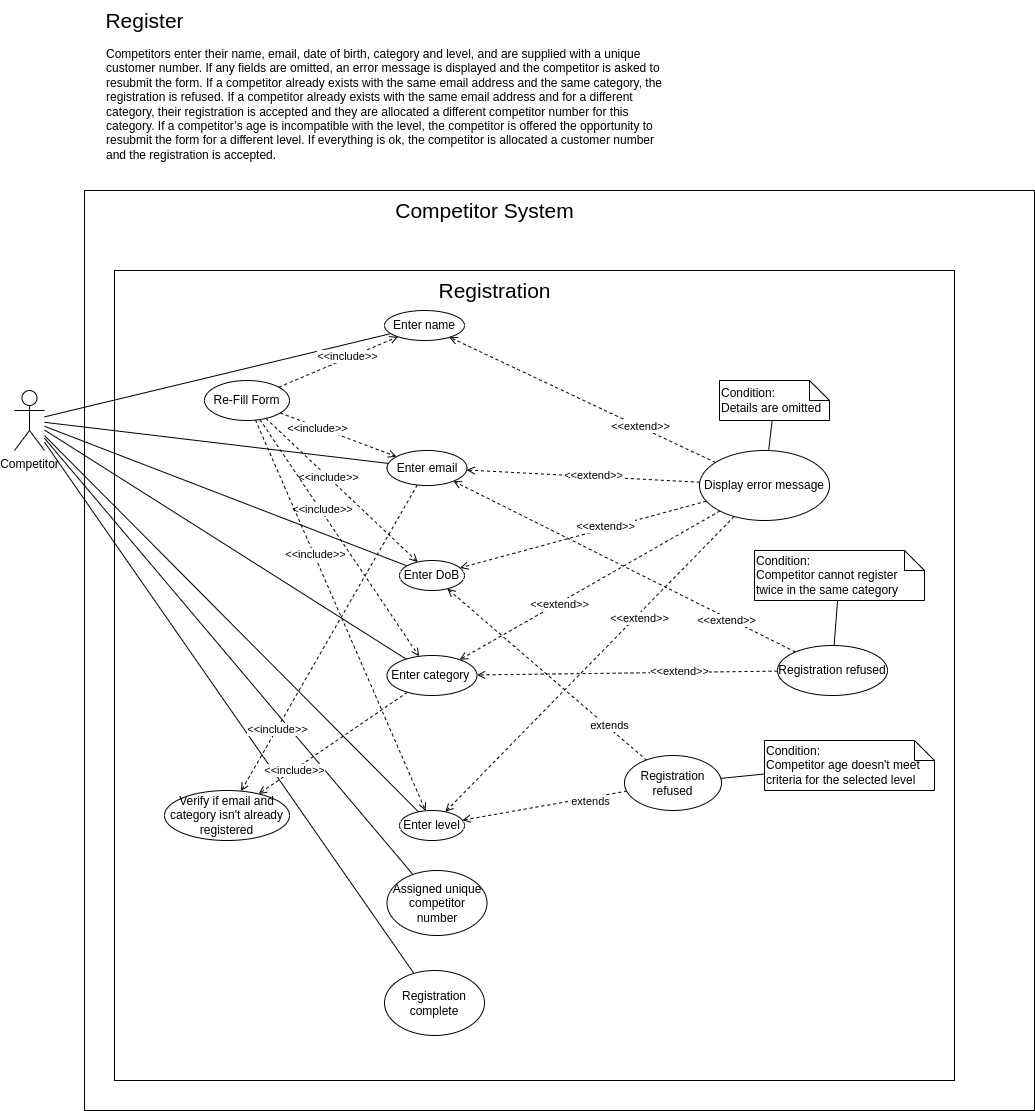

The diagram above was exported from draw.io. Its source (the exported page's mxGraphModel, read from the mxfile embedded in the PNG):
<mxGraphModel dx="1434" dy="1911" grid="1" gridSize="10" guides="1" tooltips="1" connect="1" arrows="1" fold="1" page="1" pageScale="1" pageWidth="827" pageHeight="1169" math="0" shadow="0">
  <root>
    <mxCell id="0" />
    <mxCell id="1" parent="0" />
    <mxCell id="W-rsKcLMhniB9W1H9F3j-99" value="" style="rounded=0;whiteSpace=wrap;html=1;fontSize=21;" parent="1" vertex="1">
      <mxGeometry x="180" y="30" width="950" height="920" as="geometry" />
    </mxCell>
    <mxCell id="W-rsKcLMhniB9W1H9F3j-97" value="" style="rounded=0;whiteSpace=wrap;html=1;" parent="1" vertex="1">
      <mxGeometry x="210" y="110" width="840" height="810" as="geometry" />
    </mxCell>
    <mxCell id="W-rsKcLMhniB9W1H9F3j-4" style="rounded=0;orthogonalLoop=1;jettySize=auto;html=1;endArrow=none;endFill=0;" parent="1" source="W-rsKcLMhniB9W1H9F3j-1" target="W-rsKcLMhniB9W1H9F3j-3" edge="1">
      <mxGeometry relative="1" as="geometry" />
    </mxCell>
    <mxCell id="W-rsKcLMhniB9W1H9F3j-23" style="rounded=0;orthogonalLoop=1;jettySize=auto;html=1;endArrow=none;endFill=0;" parent="1" source="W-rsKcLMhniB9W1H9F3j-1" target="W-rsKcLMhniB9W1H9F3j-12" edge="1">
      <mxGeometry relative="1" as="geometry">
        <mxPoint x="230" y="270" as="targetPoint" />
      </mxGeometry>
    </mxCell>
    <mxCell id="W-rsKcLMhniB9W1H9F3j-24" style="edgeStyle=none;rounded=0;orthogonalLoop=1;jettySize=auto;html=1;endArrow=none;endFill=0;" parent="1" source="W-rsKcLMhniB9W1H9F3j-1" target="W-rsKcLMhniB9W1H9F3j-14" edge="1">
      <mxGeometry relative="1" as="geometry" />
    </mxCell>
    <mxCell id="W-rsKcLMhniB9W1H9F3j-25" style="edgeStyle=none;rounded=0;orthogonalLoop=1;jettySize=auto;html=1;endArrow=none;endFill=0;" parent="1" source="W-rsKcLMhniB9W1H9F3j-1" target="W-rsKcLMhniB9W1H9F3j-13" edge="1">
      <mxGeometry relative="1" as="geometry" />
    </mxCell>
    <mxCell id="W-rsKcLMhniB9W1H9F3j-26" style="edgeStyle=none;rounded=0;orthogonalLoop=1;jettySize=auto;html=1;endArrow=none;endFill=0;" parent="1" source="W-rsKcLMhniB9W1H9F3j-1" target="W-rsKcLMhniB9W1H9F3j-15" edge="1">
      <mxGeometry relative="1" as="geometry" />
    </mxCell>
    <mxCell id="W-rsKcLMhniB9W1H9F3j-95" style="edgeStyle=none;rounded=0;orthogonalLoop=1;jettySize=auto;html=1;startArrow=none;startFill=0;endArrow=none;endFill=0;" parent="1" source="W-rsKcLMhniB9W1H9F3j-1" target="W-rsKcLMhniB9W1H9F3j-59" edge="1">
      <mxGeometry relative="1" as="geometry" />
    </mxCell>
    <mxCell id="W-rsKcLMhniB9W1H9F3j-96" style="edgeStyle=none;rounded=0;orthogonalLoop=1;jettySize=auto;html=1;startArrow=none;startFill=0;endArrow=none;endFill=0;" parent="1" source="W-rsKcLMhniB9W1H9F3j-1" target="W-rsKcLMhniB9W1H9F3j-94" edge="1">
      <mxGeometry relative="1" as="geometry" />
    </mxCell>
    <mxCell id="W-rsKcLMhniB9W1H9F3j-1" value="Competitor" style="shape=umlActor;verticalLabelPosition=bottom;verticalAlign=top;html=1;outlineConnect=0;" parent="1" vertex="1">
      <mxGeometry x="110" y="230" width="30" height="60" as="geometry" />
    </mxCell>
    <mxCell id="W-rsKcLMhniB9W1H9F3j-2" value="Register" style="text;html=1;align=center;verticalAlign=middle;resizable=0;points=[];autosize=1;strokeColor=none;fillColor=none;fontSize=21;" parent="1" vertex="1">
      <mxGeometry x="190" y="-160" width="100" height="40" as="geometry" />
    </mxCell>
    <mxCell id="W-rsKcLMhniB9W1H9F3j-3" value="Enter name" style="ellipse;whiteSpace=wrap;html=1;" parent="1" vertex="1">
      <mxGeometry x="480" y="150" width="80" height="30" as="geometry" />
    </mxCell>
    <mxCell id="W-rsKcLMhniB9W1H9F3j-61" style="edgeStyle=none;rounded=0;orthogonalLoop=1;jettySize=auto;html=1;dashed=1;startArrow=none;startFill=0;endArrow=open;endFill=0;" parent="1" source="W-rsKcLMhniB9W1H9F3j-9" target="W-rsKcLMhniB9W1H9F3j-12" edge="1">
      <mxGeometry relative="1" as="geometry" />
    </mxCell>
    <mxCell id="W-rsKcLMhniB9W1H9F3j-67" value="&amp;lt;&amp;lt;extend&amp;gt;&amp;gt;" style="edgeLabel;html=1;align=center;verticalAlign=middle;resizable=0;points=[];" parent="W-rsKcLMhniB9W1H9F3j-61" vertex="1" connectable="0">
      <mxGeometry x="-0.0864" y="-2" relative="1" as="geometry">
        <mxPoint as="offset" />
      </mxGeometry>
    </mxCell>
    <mxCell id="W-rsKcLMhniB9W1H9F3j-62" style="edgeStyle=none;rounded=0;orthogonalLoop=1;jettySize=auto;html=1;dashed=1;startArrow=none;startFill=0;endArrow=open;endFill=0;" parent="1" source="W-rsKcLMhniB9W1H9F3j-9" target="W-rsKcLMhniB9W1H9F3j-3" edge="1">
      <mxGeometry relative="1" as="geometry" />
    </mxCell>
    <mxCell id="W-rsKcLMhniB9W1H9F3j-68" value="&amp;lt;&amp;lt;extend&amp;gt;&amp;gt;" style="edgeLabel;html=1;align=center;verticalAlign=middle;resizable=0;points=[];" parent="W-rsKcLMhniB9W1H9F3j-62" vertex="1" connectable="0">
      <mxGeometry x="-0.4266" y="-1" relative="1" as="geometry">
        <mxPoint as="offset" />
      </mxGeometry>
    </mxCell>
    <mxCell id="W-rsKcLMhniB9W1H9F3j-63" style="edgeStyle=none;rounded=0;orthogonalLoop=1;jettySize=auto;html=1;dashed=1;startArrow=none;startFill=0;endArrow=open;endFill=0;" parent="1" source="W-rsKcLMhniB9W1H9F3j-9" target="W-rsKcLMhniB9W1H9F3j-14" edge="1">
      <mxGeometry relative="1" as="geometry" />
    </mxCell>
    <mxCell id="W-rsKcLMhniB9W1H9F3j-66" value="&amp;lt;&amp;lt;extend&amp;gt;&amp;gt;" style="edgeLabel;html=1;align=center;verticalAlign=middle;resizable=0;points=[];" parent="W-rsKcLMhniB9W1H9F3j-63" vertex="1" connectable="0">
      <mxGeometry x="-0.1878" y="-2" relative="1" as="geometry">
        <mxPoint as="offset" />
      </mxGeometry>
    </mxCell>
    <mxCell id="W-rsKcLMhniB9W1H9F3j-64" style="edgeStyle=none;rounded=0;orthogonalLoop=1;jettySize=auto;html=1;dashed=1;startArrow=none;startFill=0;endArrow=open;endFill=0;" parent="1" source="W-rsKcLMhniB9W1H9F3j-9" target="W-rsKcLMhniB9W1H9F3j-13" edge="1">
      <mxGeometry relative="1" as="geometry" />
    </mxCell>
    <mxCell id="W-rsKcLMhniB9W1H9F3j-65" value="&amp;lt;&amp;lt;extend&amp;gt;&amp;gt;" style="edgeLabel;html=1;align=center;verticalAlign=middle;resizable=0;points=[];" parent="W-rsKcLMhniB9W1H9F3j-64" vertex="1" connectable="0">
      <mxGeometry x="0.2391" y="1" relative="1" as="geometry">
        <mxPoint as="offset" />
      </mxGeometry>
    </mxCell>
    <mxCell id="W-rsKcLMhniB9W1H9F3j-69" style="edgeStyle=none;rounded=0;orthogonalLoop=1;jettySize=auto;html=1;dashed=1;startArrow=none;startFill=0;endArrow=open;endFill=0;" parent="1" source="W-rsKcLMhniB9W1H9F3j-9" target="W-rsKcLMhniB9W1H9F3j-15" edge="1">
      <mxGeometry relative="1" as="geometry" />
    </mxCell>
    <mxCell id="W-rsKcLMhniB9W1H9F3j-70" value="&amp;lt;&amp;lt;extend&amp;gt;&amp;gt;" style="edgeLabel;html=1;align=center;verticalAlign=middle;resizable=0;points=[];" parent="W-rsKcLMhniB9W1H9F3j-69" vertex="1" connectable="0">
      <mxGeometry x="-0.328" y="3" relative="1" as="geometry">
        <mxPoint as="offset" />
      </mxGeometry>
    </mxCell>
    <mxCell id="W-rsKcLMhniB9W1H9F3j-9" value="Display error message" style="ellipse;whiteSpace=wrap;html=1;" parent="1" vertex="1">
      <mxGeometry x="795" y="290" width="130" height="70" as="geometry" />
    </mxCell>
    <mxCell id="W-rsKcLMhniB9W1H9F3j-54" style="edgeStyle=none;rounded=0;orthogonalLoop=1;jettySize=auto;html=1;endArrow=open;endFill=0;startArrow=none;startFill=0;dashed=1;" parent="1" source="W-rsKcLMhniB9W1H9F3j-12" target="W-rsKcLMhniB9W1H9F3j-53" edge="1">
      <mxGeometry relative="1" as="geometry" />
    </mxCell>
    <mxCell id="W-rsKcLMhniB9W1H9F3j-57" value="&amp;lt;&amp;lt;include&amp;gt;&amp;gt;" style="edgeLabel;html=1;align=center;verticalAlign=middle;resizable=0;points=[];" parent="W-rsKcLMhniB9W1H9F3j-54" vertex="1" connectable="0">
      <mxGeometry x="0.5963" relative="1" as="geometry">
        <mxPoint as="offset" />
      </mxGeometry>
    </mxCell>
    <mxCell id="W-rsKcLMhniB9W1H9F3j-12" value="Enter email" style="ellipse;whiteSpace=wrap;html=1;" parent="1" vertex="1">
      <mxGeometry x="482.5" y="290" width="80" height="35" as="geometry" />
    </mxCell>
    <mxCell id="W-rsKcLMhniB9W1H9F3j-55" style="edgeStyle=none;rounded=0;orthogonalLoop=1;jettySize=auto;html=1;dashed=1;startArrow=none;startFill=0;endArrow=open;endFill=0;" parent="1" source="W-rsKcLMhniB9W1H9F3j-13" target="W-rsKcLMhniB9W1H9F3j-53" edge="1">
      <mxGeometry relative="1" as="geometry" />
    </mxCell>
    <mxCell id="W-rsKcLMhniB9W1H9F3j-56" value="&amp;lt;&amp;lt;include&amp;gt;&amp;gt;" style="edgeLabel;html=1;align=center;verticalAlign=middle;resizable=0;points=[];" parent="W-rsKcLMhniB9W1H9F3j-55" vertex="1" connectable="0">
      <mxGeometry x="0.5187" relative="1" as="geometry">
        <mxPoint as="offset" />
      </mxGeometry>
    </mxCell>
    <mxCell id="W-rsKcLMhniB9W1H9F3j-13" value="Enter category&amp;nbsp;" style="ellipse;whiteSpace=wrap;html=1;" parent="1" vertex="1">
      <mxGeometry x="482.5" y="495" width="90" height="40" as="geometry" />
    </mxCell>
    <mxCell id="W-rsKcLMhniB9W1H9F3j-84" style="edgeStyle=none;rounded=0;orthogonalLoop=1;jettySize=auto;html=1;dashed=1;startArrow=open;startFill=0;endArrow=none;endFill=0;" parent="1" source="W-rsKcLMhniB9W1H9F3j-14" target="W-rsKcLMhniB9W1H9F3j-86" edge="1">
      <mxGeometry relative="1" as="geometry">
        <mxPoint x="739.9999999999998" y="610" as="targetPoint" />
      </mxGeometry>
    </mxCell>
    <mxCell id="W-rsKcLMhniB9W1H9F3j-87" value="extends" style="edgeLabel;html=1;align=center;verticalAlign=middle;resizable=0;points=[];" parent="W-rsKcLMhniB9W1H9F3j-84" vertex="1" connectable="0">
      <mxGeometry x="0.6039" y="2" relative="1" as="geometry">
        <mxPoint as="offset" />
      </mxGeometry>
    </mxCell>
    <mxCell id="W-rsKcLMhniB9W1H9F3j-14" value="Enter DoB" style="ellipse;whiteSpace=wrap;html=1;" parent="1" vertex="1">
      <mxGeometry x="495" y="400" width="65" height="30" as="geometry" />
    </mxCell>
    <mxCell id="W-rsKcLMhniB9W1H9F3j-85" style="edgeStyle=none;rounded=0;orthogonalLoop=1;jettySize=auto;html=1;dashed=1;startArrow=open;startFill=0;endArrow=none;endFill=0;" parent="1" source="W-rsKcLMhniB9W1H9F3j-15" target="W-rsKcLMhniB9W1H9F3j-86" edge="1">
      <mxGeometry relative="1" as="geometry">
        <mxPoint x="719.9999999999998" y="640" as="targetPoint" />
      </mxGeometry>
    </mxCell>
    <mxCell id="W-rsKcLMhniB9W1H9F3j-88" value="extends" style="edgeLabel;html=1;align=center;verticalAlign=middle;resizable=0;points=[];" parent="W-rsKcLMhniB9W1H9F3j-85" vertex="1" connectable="0">
      <mxGeometry x="0.5453" y="-3" relative="1" as="geometry">
        <mxPoint as="offset" />
      </mxGeometry>
    </mxCell>
    <mxCell id="W-rsKcLMhniB9W1H9F3j-15" value="Enter level" style="ellipse;whiteSpace=wrap;html=1;" parent="1" vertex="1">
      <mxGeometry x="495" y="650" width="65" height="30" as="geometry" />
    </mxCell>
    <mxCell id="W-rsKcLMhniB9W1H9F3j-43" style="edgeStyle=none;rounded=0;orthogonalLoop=1;jettySize=auto;html=1;endArrow=open;endFill=0;dashed=1;" parent="1" source="W-rsKcLMhniB9W1H9F3j-41" target="W-rsKcLMhniB9W1H9F3j-12" edge="1">
      <mxGeometry relative="1" as="geometry" />
    </mxCell>
    <mxCell id="W-rsKcLMhniB9W1H9F3j-45" value="&amp;lt;&amp;lt;extend&amp;gt;&amp;gt;" style="edgeLabel;html=1;align=center;verticalAlign=middle;resizable=0;points=[];" parent="W-rsKcLMhniB9W1H9F3j-43" vertex="1" connectable="0">
      <mxGeometry x="-0.6542" y="1" relative="1" as="geometry">
        <mxPoint x="-10" y="-3" as="offset" />
      </mxGeometry>
    </mxCell>
    <mxCell id="W-rsKcLMhniB9W1H9F3j-44" style="edgeStyle=none;rounded=0;orthogonalLoop=1;jettySize=auto;html=1;dashed=1;endArrow=open;endFill=0;" parent="1" source="W-rsKcLMhniB9W1H9F3j-41" target="W-rsKcLMhniB9W1H9F3j-13" edge="1">
      <mxGeometry relative="1" as="geometry" />
    </mxCell>
    <mxCell id="W-rsKcLMhniB9W1H9F3j-46" value="&amp;lt;&amp;lt;extend&amp;gt;&amp;gt;" style="edgeLabel;html=1;align=center;verticalAlign=middle;resizable=0;points=[];" parent="W-rsKcLMhniB9W1H9F3j-44" vertex="1" connectable="0">
      <mxGeometry x="-0.3432" y="-1" relative="1" as="geometry">
        <mxPoint as="offset" />
      </mxGeometry>
    </mxCell>
    <mxCell id="W-rsKcLMhniB9W1H9F3j-41" value="Registration refused" style="ellipse;whiteSpace=wrap;html=1;" parent="1" vertex="1">
      <mxGeometry x="873.01" y="485" width="110" height="50" as="geometry" />
    </mxCell>
    <mxCell id="W-rsKcLMhniB9W1H9F3j-71" style="edgeStyle=none;rounded=0;orthogonalLoop=1;jettySize=auto;html=1;startArrow=none;startFill=0;endArrow=none;endFill=0;" parent="1" source="W-rsKcLMhniB9W1H9F3j-51" target="W-rsKcLMhniB9W1H9F3j-9" edge="1">
      <mxGeometry relative="1" as="geometry" />
    </mxCell>
    <mxCell id="W-rsKcLMhniB9W1H9F3j-51" value="Condition:&lt;br&gt;&lt;span style=&quot;text-align: center;&quot;&gt;Details are&amp;nbsp;&lt;/span&gt;omitted" style="shape=note;size=20;whiteSpace=wrap;html=1;align=left;" parent="1" vertex="1">
      <mxGeometry x="815" y="220" width="110" height="40" as="geometry" />
    </mxCell>
    <mxCell id="W-rsKcLMhniB9W1H9F3j-72" style="edgeStyle=none;rounded=0;orthogonalLoop=1;jettySize=auto;html=1;startArrow=none;startFill=0;endArrow=none;endFill=0;" parent="1" source="W-rsKcLMhniB9W1H9F3j-52" target="W-rsKcLMhniB9W1H9F3j-41" edge="1">
      <mxGeometry relative="1" as="geometry" />
    </mxCell>
    <mxCell id="W-rsKcLMhniB9W1H9F3j-52" value="Condition:&lt;br&gt;&lt;span style=&quot;text-align: center;&quot;&gt;Competitor cannot register twice in the same category&lt;/span&gt;" style="shape=note;size=20;whiteSpace=wrap;html=1;align=left;" parent="1" vertex="1">
      <mxGeometry x="850" y="390" width="170" height="50" as="geometry" />
    </mxCell>
    <mxCell id="W-rsKcLMhniB9W1H9F3j-53" value="Verify if email and category isn't already registered" style="ellipse;whiteSpace=wrap;html=1;" parent="1" vertex="1">
      <mxGeometry x="260" y="630" width="125" height="50" as="geometry" />
    </mxCell>
    <mxCell id="W-rsKcLMhniB9W1H9F3j-58" value="Competitors enter their name, email, date of birth, category and level, and are supplied with a unique customer number. If any fields are omitted, an error message is displayed and the competitor is asked to resubmit the form. If a competitor already exists with the same email address and the same category, the registration is refused. If a competitor already exists with the same email address and for a different category, their registration is accepted and they are allocated a different competitor number for this category. If a competitor’s age is incompatible with the level, the competitor is offered the opportunity to resubmit the form for a different&amp;nbsp;level. If everything is ok, the competitor is allocated a customer number and the registration is accepted." style="text;whiteSpace=wrap;html=1;" parent="1" vertex="1">
      <mxGeometry x="200" y="-120" width="560" height="130" as="geometry" />
    </mxCell>
    <mxCell id="W-rsKcLMhniB9W1H9F3j-59" value="Assigned unique competitor number" style="ellipse;whiteSpace=wrap;html=1;" parent="1" vertex="1">
      <mxGeometry x="482.5" y="710" width="100" height="65" as="geometry" />
    </mxCell>
    <mxCell id="W-rsKcLMhniB9W1H9F3j-74" style="edgeStyle=none;rounded=0;orthogonalLoop=1;jettySize=auto;html=1;startArrow=none;startFill=0;endArrow=open;endFill=0;dashed=1;" parent="1" source="W-rsKcLMhniB9W1H9F3j-73" target="W-rsKcLMhniB9W1H9F3j-3" edge="1">
      <mxGeometry relative="1" as="geometry" />
    </mxCell>
    <mxCell id="W-rsKcLMhniB9W1H9F3j-79" value="&amp;lt;&amp;lt;include&amp;gt;&amp;gt;" style="edgeLabel;html=1;align=center;verticalAlign=middle;resizable=0;points=[];" parent="W-rsKcLMhniB9W1H9F3j-74" vertex="1" connectable="0">
      <mxGeometry x="0.1531" y="2" relative="1" as="geometry">
        <mxPoint as="offset" />
      </mxGeometry>
    </mxCell>
    <mxCell id="W-rsKcLMhniB9W1H9F3j-75" style="edgeStyle=none;rounded=0;orthogonalLoop=1;jettySize=auto;html=1;dashed=1;startArrow=none;startFill=0;endArrow=open;endFill=0;" parent="1" source="W-rsKcLMhniB9W1H9F3j-73" target="W-rsKcLMhniB9W1H9F3j-12" edge="1">
      <mxGeometry relative="1" as="geometry" />
    </mxCell>
    <mxCell id="W-rsKcLMhniB9W1H9F3j-80" value="&amp;lt;&amp;lt;include&amp;gt;&amp;gt;" style="edgeLabel;html=1;align=center;verticalAlign=middle;resizable=0;points=[];" parent="W-rsKcLMhniB9W1H9F3j-75" vertex="1" connectable="0">
      <mxGeometry x="-0.3498" y="-1" relative="1" as="geometry">
        <mxPoint as="offset" />
      </mxGeometry>
    </mxCell>
    <mxCell id="W-rsKcLMhniB9W1H9F3j-76" style="edgeStyle=none;rounded=0;orthogonalLoop=1;jettySize=auto;html=1;dashed=1;startArrow=none;startFill=0;endArrow=open;endFill=0;" parent="1" source="W-rsKcLMhniB9W1H9F3j-73" target="W-rsKcLMhniB9W1H9F3j-14" edge="1">
      <mxGeometry relative="1" as="geometry" />
    </mxCell>
    <mxCell id="W-rsKcLMhniB9W1H9F3j-81" value="&amp;lt;&amp;lt;include&amp;gt;&amp;gt;" style="edgeLabel;html=1;align=center;verticalAlign=middle;resizable=0;points=[];" parent="W-rsKcLMhniB9W1H9F3j-76" vertex="1" connectable="0">
      <mxGeometry x="-0.1853" relative="1" as="geometry">
        <mxPoint as="offset" />
      </mxGeometry>
    </mxCell>
    <mxCell id="W-rsKcLMhniB9W1H9F3j-77" style="edgeStyle=none;rounded=0;orthogonalLoop=1;jettySize=auto;html=1;dashed=1;startArrow=none;startFill=0;endArrow=open;endFill=0;" parent="1" source="W-rsKcLMhniB9W1H9F3j-73" target="W-rsKcLMhniB9W1H9F3j-13" edge="1">
      <mxGeometry relative="1" as="geometry" />
    </mxCell>
    <mxCell id="W-rsKcLMhniB9W1H9F3j-82" value="&amp;lt;&amp;lt;include&amp;gt;&amp;gt;" style="edgeLabel;html=1;align=center;verticalAlign=middle;resizable=0;points=[];" parent="W-rsKcLMhniB9W1H9F3j-77" vertex="1" connectable="0">
      <mxGeometry x="-0.2329" y="1" relative="1" as="geometry">
        <mxPoint as="offset" />
      </mxGeometry>
    </mxCell>
    <mxCell id="W-rsKcLMhniB9W1H9F3j-78" style="edgeStyle=none;rounded=0;orthogonalLoop=1;jettySize=auto;html=1;dashed=1;startArrow=none;startFill=0;endArrow=open;endFill=0;" parent="1" source="W-rsKcLMhniB9W1H9F3j-73" target="W-rsKcLMhniB9W1H9F3j-15" edge="1">
      <mxGeometry relative="1" as="geometry" />
    </mxCell>
    <mxCell id="W-rsKcLMhniB9W1H9F3j-83" value="&amp;lt;&amp;lt;include&amp;gt;&amp;gt;" style="edgeLabel;html=1;align=center;verticalAlign=middle;resizable=0;points=[];" parent="W-rsKcLMhniB9W1H9F3j-78" vertex="1" connectable="0">
      <mxGeometry x="-0.3157" y="1" relative="1" as="geometry">
        <mxPoint as="offset" />
      </mxGeometry>
    </mxCell>
    <mxCell id="W-rsKcLMhniB9W1H9F3j-73" value="Re-Fill Form" style="ellipse;whiteSpace=wrap;html=1;" parent="1" vertex="1">
      <mxGeometry x="300" y="220" width="85" height="40" as="geometry" />
    </mxCell>
    <mxCell id="W-rsKcLMhniB9W1H9F3j-86" value="Registration refused" style="ellipse;whiteSpace=wrap;html=1;" parent="1" vertex="1">
      <mxGeometry x="720" y="595" width="96.99" height="55" as="geometry" />
    </mxCell>
    <mxCell id="W-rsKcLMhniB9W1H9F3j-90" style="edgeStyle=none;rounded=0;orthogonalLoop=1;jettySize=auto;html=1;startArrow=none;startFill=0;endArrow=none;endFill=0;" parent="1" source="W-rsKcLMhniB9W1H9F3j-89" target="W-rsKcLMhniB9W1H9F3j-86" edge="1">
      <mxGeometry relative="1" as="geometry">
        <mxPoint x="889.9999999999998" y="670" as="targetPoint" />
      </mxGeometry>
    </mxCell>
    <mxCell id="W-rsKcLMhniB9W1H9F3j-89" value="Condition:&lt;br&gt;&lt;span style=&quot;text-align: center;&quot;&gt;Competitor age doesn't meet criteria for the selected level&lt;/span&gt;" style="shape=note;size=20;whiteSpace=wrap;html=1;align=left;" parent="1" vertex="1">
      <mxGeometry x="860" y="580" width="170" height="50" as="geometry" />
    </mxCell>
    <mxCell id="W-rsKcLMhniB9W1H9F3j-94" value="Registration complete" style="ellipse;whiteSpace=wrap;html=1;" parent="1" vertex="1">
      <mxGeometry x="480" y="810" width="100" height="65" as="geometry" />
    </mxCell>
    <mxCell id="W-rsKcLMhniB9W1H9F3j-98" value="Registration" style="text;html=1;align=center;verticalAlign=middle;resizable=0;points=[];autosize=1;strokeColor=none;fillColor=none;fontSize=21;" parent="1" vertex="1">
      <mxGeometry x="520" y="110" width="140" height="40" as="geometry" />
    </mxCell>
    <mxCell id="W-rsKcLMhniB9W1H9F3j-100" value="Competitor System" style="text;html=1;align=center;verticalAlign=middle;resizable=0;points=[];autosize=1;strokeColor=none;fillColor=none;fontSize=21;" parent="1" vertex="1">
      <mxGeometry x="480" y="30" width="200" height="40" as="geometry" />
    </mxCell>
  </root>
</mxGraphModel>